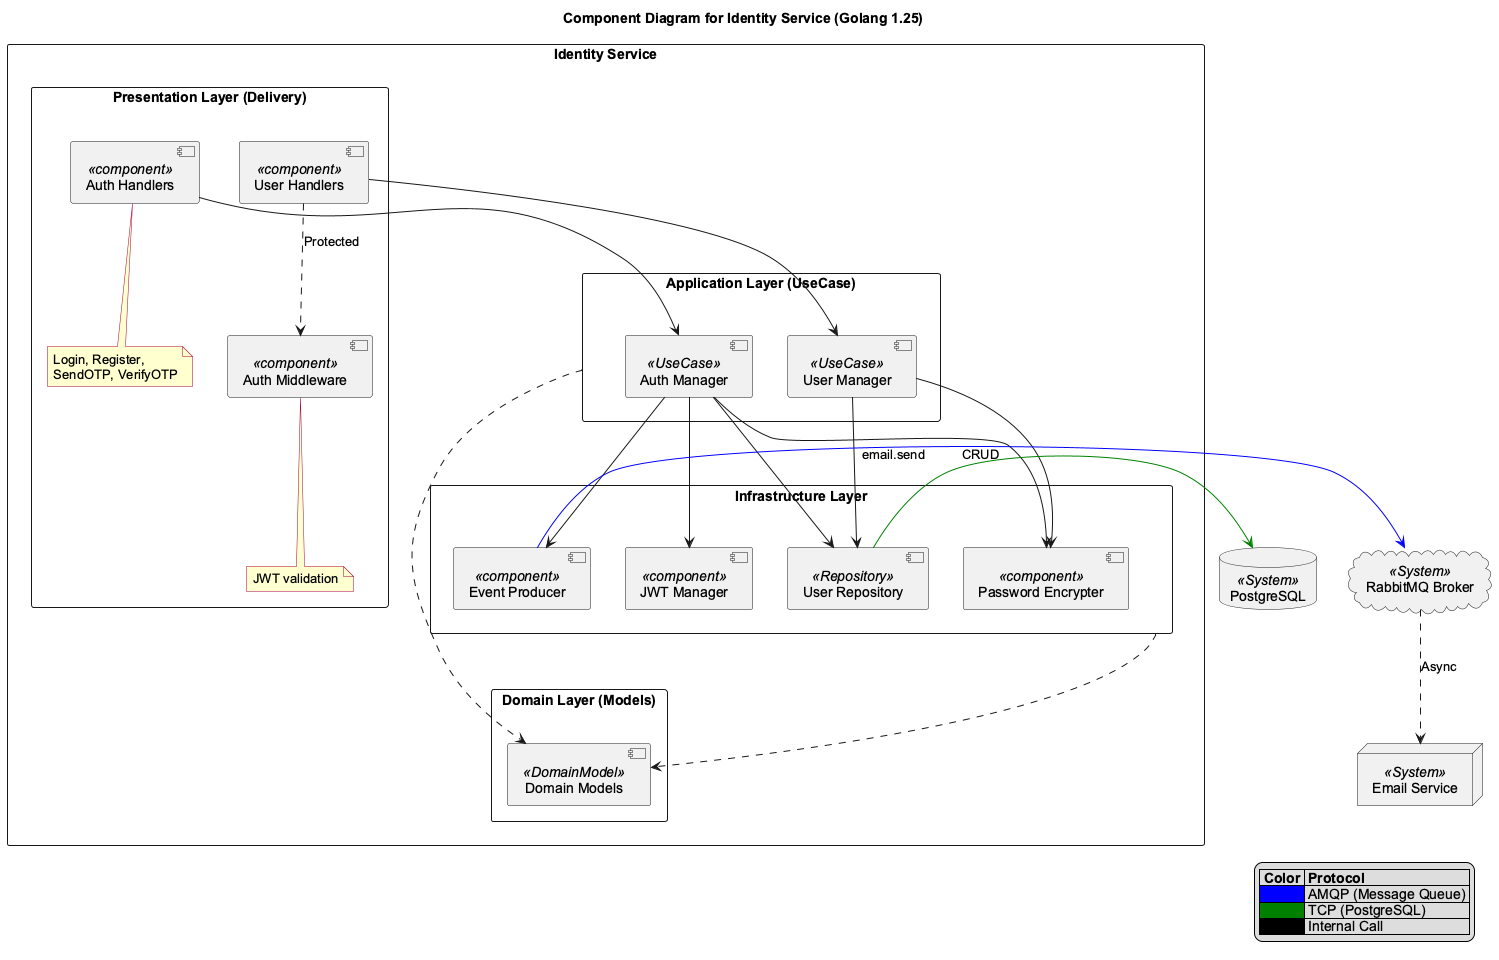

The diagram above was rendered by PlantUML. Its source (embedded in the PNG):
@startuml

title Component Diagram for Identity Service (Golang 1.25)

' Cấu hình giao diện
skinparam componentStyle uml2
skinparam packageStyle rectangle
skinparam shadowing false
skinparam DefaultFontName "Arial"
skinparam NoteBackgroundColor #FEFECE
skinparam NoteBorderColor #A80036

' External Systems (Hệ thống bên ngoài)
database "PostgreSQL" as postgres <<System>>
cloud "RabbitMQ Broker" as rmq <<System>>
node "Email Service" as email_svc <<System>>

' Identity Service Boundary
package "Identity Service" as identity_svc {

    ' Presentation Layer
    package "Presentation Layer (Delivery)" as delivery {
        [Auth Handlers] as auth_http <<component>>
        note bottom of auth_http: Login, Register,\nSendOTP, VerifyOTP
        
        [User Handlers] as user_http <<component>>
        [Auth Middleware] as middleware <<component>>
        note bottom of middleware: JWT validation
    }

    ' Application Layer
    package "Application Layer (UseCase)" as usecase {
        [Auth Manager] as auth_uc <<UseCase>>
        [User Manager] as user_uc <<UseCase>>
    }

    ' Domain Layer
    package "Domain Layer (Models)" as domain {
        [Domain Models] as models <<DomainModel>>
    }

    ' Infrastructure Layer
    package "Infrastructure Layer" as infra {
        [User Repository] as user_repo <<Repository>>
        [Password Encrypter] as encrypter <<component>>
        [JWT Manager] as jwt_mgr <<component>>
        [Event Producer] as rmq_producer <<component>>
    }
}

' Relationships (Mối quan hệ)

' Presentation to Application
auth_http --> auth_uc
user_http --> user_uc
user_http ..> middleware : Protected

' Authentication flow
auth_uc --> user_repo
auth_uc --> encrypter
auth_uc --> jwt_mgr
auth_uc --> rmq_producer

' User management flow
user_uc --> user_repo
user_uc --> encrypter

' Infrastructure to External
user_repo -[#green]> postgres : CRUD
rmq_producer -[#blue]> rmq : email.send
rmq ..> email_svc : Async

' Domain dependencies
usecase ..> models
infra ..> models

' Legend
legend right
  |= Color |= Protocol |
  | <#blue> | AMQP (Message Queue) |
  | <#green> | TCP (PostgreSQL) |
  | <#black> | Internal Call |
endlegend

@enduml